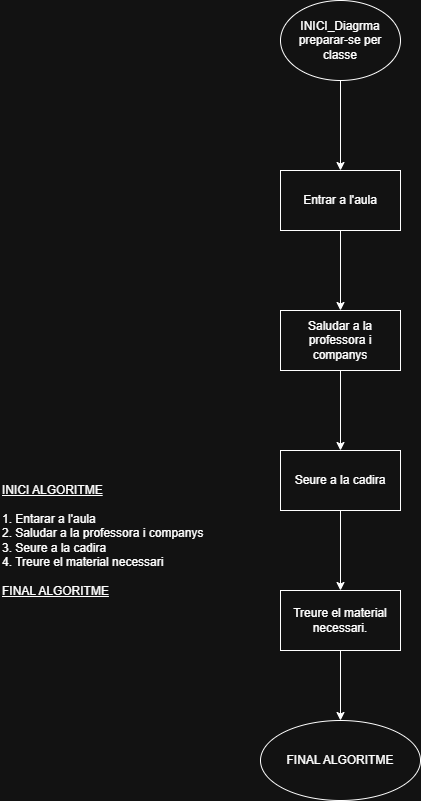

The diagram above was exported from draw.io. Its source (the exported page's mxGraphModel, read from the mxfile embedded in the PNG):
<mxGraphModel dx="1042" dy="562" grid="1" gridSize="10" guides="1" tooltips="1" connect="1" arrows="1" fold="1" page="1" pageScale="1" pageWidth="827" pageHeight="1169" math="0" shadow="0">
  <root>
    <mxCell id="0" />
    <mxCell id="1" parent="0" />
    <mxCell id="V18bWcEpZDkgOLl3LDub-3" value="" style="edgeStyle=orthogonalEdgeStyle;rounded=0;orthogonalLoop=1;jettySize=auto;html=1;" parent="1" source="V18bWcEpZDkgOLl3LDub-1" target="V18bWcEpZDkgOLl3LDub-2" edge="1">
      <mxGeometry relative="1" as="geometry" />
    </mxCell>
    <mxCell id="V18bWcEpZDkgOLl3LDub-1" value="INICI_Diagrma preparar-se per classe" style="ellipse;whiteSpace=wrap;html=1;" parent="1" vertex="1">
      <mxGeometry x="360" y="40" width="120" height="80" as="geometry" />
    </mxCell>
    <mxCell id="V18bWcEpZDkgOLl3LDub-5" value="" style="edgeStyle=orthogonalEdgeStyle;rounded=0;orthogonalLoop=1;jettySize=auto;html=1;" parent="1" source="V18bWcEpZDkgOLl3LDub-2" target="V18bWcEpZDkgOLl3LDub-4" edge="1">
      <mxGeometry relative="1" as="geometry" />
    </mxCell>
    <mxCell id="V18bWcEpZDkgOLl3LDub-2" value="Entrar a l'aula" style="whiteSpace=wrap;html=1;" parent="1" vertex="1">
      <mxGeometry x="360" y="210" width="120" height="60" as="geometry" />
    </mxCell>
    <mxCell id="V18bWcEpZDkgOLl3LDub-7" value="" style="edgeStyle=orthogonalEdgeStyle;rounded=0;orthogonalLoop=1;jettySize=auto;html=1;" parent="1" source="V18bWcEpZDkgOLl3LDub-4" target="V18bWcEpZDkgOLl3LDub-6" edge="1">
      <mxGeometry relative="1" as="geometry" />
    </mxCell>
    <mxCell id="V18bWcEpZDkgOLl3LDub-4" value="Saludar a la professora i companys" style="whiteSpace=wrap;html=1;" parent="1" vertex="1">
      <mxGeometry x="360" y="350" width="120" height="60" as="geometry" />
    </mxCell>
    <mxCell id="V18bWcEpZDkgOLl3LDub-9" value="" style="edgeStyle=orthogonalEdgeStyle;rounded=0;orthogonalLoop=1;jettySize=auto;html=1;" parent="1" source="V18bWcEpZDkgOLl3LDub-6" target="V18bWcEpZDkgOLl3LDub-8" edge="1">
      <mxGeometry relative="1" as="geometry" />
    </mxCell>
    <mxCell id="V18bWcEpZDkgOLl3LDub-6" value="Seure a la cadira" style="whiteSpace=wrap;html=1;" parent="1" vertex="1">
      <mxGeometry x="360" y="490" width="120" height="60" as="geometry" />
    </mxCell>
    <mxCell id="V18bWcEpZDkgOLl3LDub-11" value="" style="edgeStyle=orthogonalEdgeStyle;rounded=0;orthogonalLoop=1;jettySize=auto;html=1;" parent="1" source="V18bWcEpZDkgOLl3LDub-8" target="V18bWcEpZDkgOLl3LDub-10" edge="1">
      <mxGeometry relative="1" as="geometry" />
    </mxCell>
    <mxCell id="V18bWcEpZDkgOLl3LDub-8" value="Treure el material necessari." style="whiteSpace=wrap;html=1;" parent="1" vertex="1">
      <mxGeometry x="360" y="630" width="120" height="60" as="geometry" />
    </mxCell>
    <mxCell id="V18bWcEpZDkgOLl3LDub-10" value="FINAL ALGORITME" style="ellipse;whiteSpace=wrap;html=1;" parent="1" vertex="1">
      <mxGeometry x="340" y="760" width="160" height="80" as="geometry" />
    </mxCell>
    <mxCell id="V18bWcEpZDkgOLl3LDub-12" value="&lt;div&gt;&lt;u&gt;INICI ALGORITME&lt;/u&gt;&lt;/div&gt;&lt;div&gt;&lt;u&gt;&lt;br&gt;&lt;/u&gt;&lt;/div&gt;1. Entarar a l'aula&lt;div&gt;2. Saludar a la professora i companys&lt;/div&gt;&lt;div&gt;3. Seure a la cadira&lt;/div&gt;&lt;div&gt;4. Treure el material necessari&lt;/div&gt;&lt;div&gt;&lt;br&gt;&lt;/div&gt;&lt;div&gt;&lt;u&gt;FINAL ALGORITME&lt;/u&gt;&lt;/div&gt;" style="text;html=1;whiteSpace=wrap;strokeColor=none;fillColor=none;align=left;verticalAlign=middle;rounded=0;" parent="1" vertex="1">
      <mxGeometry x="80" y="410" width="230" height="340" as="geometry" />
    </mxCell>
  </root>
</mxGraphModel>